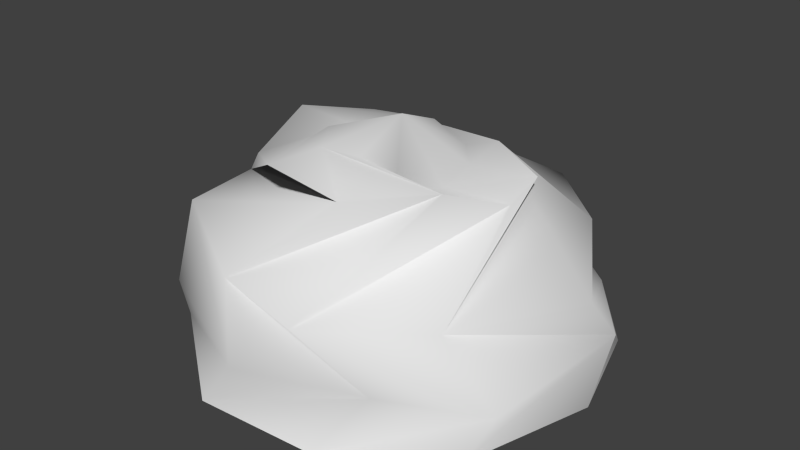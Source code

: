 # Source: Arbusto.blend  (saved by Blender 2.76.0; exported with 4.5.12 LTS)
import bpy
from mathutils import Matrix  # noqa: F401  (used for matrix-valued properties, if any)

bpy.ops.wm.read_factory_settings(use_empty=True)
scene = bpy.context.scene
scene.name = 'Scene'

# ---- collections
col_collection_1 = bpy.data.collections.new('Collection 1'); scene.collection.children.link(col_collection_1)

# ---- materials (node trees are filled in below, after node groups)
mat_materialarbusto = bpy.data.materials.new('MaterialArbusto')
mat_materialarbusto.alpha_threshold = 0.0
mat_materialarbusto.use_transparent_shadow = False
mat_materialarbusto.roughness = 0.5

# ---- material node trees

# ---- world
world_world = bpy.data.worlds.new('World'); scene.world = world_world
world_world.color = (0.05088, 0.05088, 0.05088)
world_world.use_sun_shadow = False
world_world.sun_shadow_jitter_overblur = 0.0
world_world.cycles.sampling_method = 'MANUAL'
world_world.cycles.sample_map_resolution = 256

# ---- meshes
me_arbusto = bpy.data.meshes.new('Arbusto')
me_arbusto.from_pydata([(-0.3169, -0.1648, 1.157), (-0.3498, 0.05314, 1.093), (-0.5988, -0.3941, 1.008), (-0.8576, 0.5546, 0.6796), (-1.227, -0.2419, 0.325), (-0.9065, 0.6827, -0.03517), (-0.2125, 0.2369, 1.118), (-0.6691, 0.006885, 1.136), (-0.2959, 0.9851, 0.6976), (-1.044, 0.4546, 0.2232), (-0.3136, 1.165, 0.04672), (-0.01657, 0.3223, 1.125), (-0.5038, 0.4012, 1.034), (0.3337, 1.066, 0.6545), (-0.5196, 1.068, 0.3563), (0.402, 1.105, 0.03644), (0.2023, 0.3082, 1.042), (-0.1614, 0.6092, 0.9593), (0.8273, 0.5604, 0.72), (0.1441, 1.19, 0.3962), (0.981, 0.6826, -0.01196), (0.3608, 0.1302, 1.038), (0.2592, 0.5229, 1.009), (1.179, -0.004897, 0.609), (0.7697, 0.8305, 0.2203), (1.202, 0.001965, 0.03557), (0.3983, -0.1302, 1.017), (0.6206, 0.347, 0.9712), (0.8305, -0.683, 0.6345), (1.189, 0.2397, 0.3282), (0.981, -0.7014, 0.02419), (0.2915, -0.3584, 1.061), (0.7248, -0.04495, 0.9947), (0.3066, -1.101, 0.6526), (1.056, -0.5662, 0.224), (0.402, -1.111, 0.03116), (0.07037, -0.3616, 1.159), (0.5918, -0.3941, 1.137), (-0.272, -0.9528, 0.6353), (0.6063, -0.9263, 0.3276), (-0.3278, -1.116, -0.0135), (0.03453, -0.003122, 1.266), (-0.1835, -0.3546, 1.142), (0.2083, -0.6756, 1.085), (-0.9027, -0.6047, 0.7266), (-0.1251, -1.101, 0.2635), (-0.9149, -0.6787, 0.0567), (-0.2426, -0.6651, 1.136), (-1.102, 0.001964, 0.6366), (-0.7923, -0.8266, 0.3798), (-1.202, 0.001964, 0.01162)], [], [(3, 2, 7, 8), (4, 3, 8, 9), (5, 4, 9, 10), (2, 1, 6, 7), (10, 9, 14, 15), (7, 6, 11, 12), (8, 7, 12, 13), (9, 8, 13, 14), (15, 14, 19, 20), (12, 11, 16, 17), (13, 12, 17, 18), (14, 13, 18, 19), (19, 18, 23, 24), (20, 19, 24, 25), (17, 16, 21, 22), (18, 17, 22, 23), (24, 23, 28, 29), (25, 24, 29, 30), (22, 21, 26, 27), (23, 22, 27, 28), (28, 27, 32, 33), (29, 28, 33, 34), (30, 29, 34, 35), (27, 26, 31, 32), (32, 31, 36, 37), (33, 32, 37, 38), (34, 33, 38, 39), (35, 34, 39, 40), (40, 39, 45, 46), (37, 36, 42, 43), (38, 37, 43, 44), (39, 38, 44, 45), (46, 45, 49, 50), (44, 43, 47, 48), (45, 44, 48, 49), (47, 0, 1, 2), (48, 47, 2, 3), (49, 48, 3, 4), (0, 41, 1), (50, 49, 4, 5), (1, 41, 6), (6, 41, 11), (11, 41, 16), (16, 41, 21), (21, 41, 26), (26, 41, 31), (31, 41, 36), (36, 41, 42), (42, 41, 0), (43, 42, 0, 47)])
me_arbusto.polygons.foreach_set('use_smooth', [True] * 50)
_uv = me_arbusto.uv_layers.new(name='UVMap')
_uv.uv.foreach_set('vector', [0.4376, 0.5343, 0.4699, 0.7738, 0.4611, 0.8681, 0.5076, 0.5452, 0.3915, 0.2815, 0.4376, 0.5343, 0.5076, 0.5452, 0.4144, 0.3344, 0.4315, 0.07631, 0.3915, 0.2815, 0.4144, 0.3344, 0.5054, 0.06594, 0.4699, 0.7738, 0.5009, 0.8367, 0.5181, 0.8545, 0.4611, 0.8681, 0.5054, 0.06594, 0.4144, 0.3344, 0.4797, 0.3048, 0.5947, 0.05837, 0.4611, 0.8681, 0.5181, 0.8545, 0.5425, 0.8601, 0.4817, 0.7932, 0.5076, 0.5452, 0.4611, 0.8681, 0.4817, 0.7932, 0.5862, 0.5135, 0.4144, 0.3344, 0.5076, 0.5452, 0.5862, 0.5135, 0.4797, 0.3048, 0.5947, 0.05837, 0.4797, 0.3048, 0.5625, 0.3307, 0.6669, 0.07244, 0.4817, 0.7932, 0.5425, 0.8601, 0.5698, 0.7989, 0.5244, 0.7379, 0.5862, 0.5135, 0.4817, 0.7932, 0.5244, 0.7379, 0.6478, 0.5661, 0.4797, 0.3048, 0.5862, 0.5135, 0.6478, 0.5661, 0.5625, 0.3307, 0.5625, 0.3307, 0.6478, 0.5661, 0.6916, 0.4803, 0.6406, 0.3354, 0.6669, 0.07244, 0.5625, 0.3307, 0.6406, 0.3354, 0.6945, 0.05774, 0.5244, 0.7379, 0.5698, 0.7989, 0.5896, 0.796, 0.5769, 0.7747, 0.6478, 0.5661, 0.5244, 0.7379, 0.5769, 0.7747, 0.6916, 0.4803, 0.6406, 0.3354, 0.6916, 0.4803, 0.6481, 0.5132, 0.6929, 0.3084, 0.6945, 0.05774, 0.6406, 0.3354, 0.6929, 0.3084, 0.6669, 0.07214, 0.5769, 0.7747, 0.5896, 0.796, 0.5942, 0.7805, 0.622, 0.7467, 0.6916, 0.4803, 0.5769, 0.7747, 0.622, 0.7467, 0.6481, 0.5132, 0.6481, 0.5132, 0.622, 0.7467, 0.635, 0.764, 0.5828, 0.5136, 0.6929, 0.3084, 0.6481, 0.5132, 0.5828, 0.5136, 0.6763, 0.3222, 0.6669, 0.07214, 0.6929, 0.3084, 0.6763, 0.3222, 0.5947, 0.05463, 0.622, 0.7467, 0.5942, 0.7805, 0.5809, 0.8131, 0.635, 0.764, 0.635, 0.764, 0.5809, 0.8131, 0.5533, 0.8849, 0.6184, 0.869, 0.5828, 0.5136, 0.635, 0.764, 0.6184, 0.869, 0.5106, 0.5359, 0.6763, 0.3222, 0.5828, 0.5136, 0.5106, 0.5359, 0.6202, 0.2935, 0.5947, 0.05463, 0.6763, 0.3222, 0.6202, 0.2935, 0.5037, 0.07668, 0.5037, 0.07668, 0.6202, 0.2935, 0.529, 0.3351, 0.4304, 0.07329, 0.6184, 0.869, 0.5533, 0.8849, 0.5217, 0.8727, 0.5705, 0.8304, 0.5106, 0.5359, 0.6184, 0.869, 0.5705, 0.8304, 0.4319, 0.5666, 0.6202, 0.2935, 0.5106, 0.5359, 0.4319, 0.5666, 0.529, 0.3351, 0.4304, 0.07329, 0.529, 0.3351, 0.4457, 0.3205, 0.3947, 0.04009, 0.4319, 0.5666, 0.5705, 0.8304, 0.5143, 0.8677, 0.4071, 0.5004, 0.529, 0.3351, 0.4319, 0.5666, 0.4071, 0.5004, 0.4457, 0.3205, 0.5143, 0.8677, 0.505, 0.8836, 0.5009, 0.8367, 0.4699, 0.7738, 0.4071, 0.5004, 0.5143, 0.8677, 0.4699, 0.7738, 0.4376, 0.5343, 0.4457, 0.3205, 0.4071, 0.5004, 0.4376, 0.5343, 0.3915, 0.2815, 0.505, 0.8836, 0.5489, 0.9639, 0.5009, 0.8367, 0.3947, 0.04009, 0.4457, 0.3205, 0.3915, 0.2815, 0.4315, 0.07631, 0.5009, 0.8367, 0.5489, 0.9639, 0.5181, 0.8545, 0.5181, 0.8545, 0.5489, 0.9639, 0.5425, 0.8601, 0.5425, 0.8601, 0.5489, 0.9639, 0.5698, 0.7989, 0.5698, 0.7989, 0.5489, 0.9639, 0.5896, 0.796, 0.5896, 0.796, 0.5489, 0.9639, 0.5942, 0.7805, 0.5942, 0.7805, 0.5489, 0.9639, 0.5809, 0.8131, 0.5809, 0.8131, 0.5489, 0.9639, 0.5533, 0.8849, 0.5533, 0.8849, 0.5489, 0.9639, 0.5217, 0.8727, 0.5217, 0.8727, 0.5489, 0.9639, 0.505, 0.8836, 0.5705, 0.8304, 0.5217, 0.8727, 0.505, 0.8836, 0.5143, 0.8677])
me_arbusto.materials.append(mat_materialarbusto)
me_arbusto.use_remesh_preserve_volume = False
me_arbusto.use_remesh_preserve_attributes = False
me_arbusto.use_mirror_vertex_groups = False
me_arbusto.update()

# ---- objects
ob_arbusto = bpy.data.objects.new('Arbusto', me_arbusto)

# ---- transforms, parenting, visibility, modifiers, constraints
ob_arbusto.location = (0.0, 0.0, 0.0)
ob_arbusto.lineart.crease_threshold = 0.0

# ---- collection membership
col_collection_1.objects.link(ob_arbusto)

# ---- scene / render settings (as saved in the file)
scene.frame_start = 1; scene.frame_end = 250; scene.frame_set(1)
scene.render.engine = 'BLENDER_EEVEE_NEXT'
scene.render.resolution_percentage = 50
scene.render.dither_intensity = 0.0
scene.cycles.use_denoising = False
scene.cycles.samples = 10
scene.cycles.sampling_pattern = 'TABULATED_SOBOL'
scene.cycles.light_sampling_threshold = 0.0
scene.cycles.use_adaptive_sampling = False
scene.cycles.use_light_tree = False
scene.cycles.blur_glossy = 0.0
scene.cycles.pixel_filter_type = 'GAUSSIAN'
scene.cycles.sample_clamp_indirect = 0.0
scene.view_settings.view_transform = 'Standard'
bpy.context.view_layer.update()

# ---- added for rendering (the .blend has no active camera and no usable light): camera, sun
cam_auto = bpy.data.cameras.new('AutoCamera')
cam_auto.lens = 50.0
cam_auto.sensor_width = 36.0
cam_auto.clip_end = 1000.0
ob_auto_camera = bpy.data.objects.new('AutoCamera', cam_auto)
scene.collection.objects.link(ob_auto_camera)
ob_auto_camera.location = (3.31226, -3.95255, 3.27516)
ob_auto_camera.rotation_euler = (1.09748, -7.21219e-08, 0.694738)
scene.camera = ob_auto_camera
light_auto_sun = bpy.data.lights.new('AutoSun', 'SUN')
light_auto_sun.energy = 3.0
light_auto_sun.angle = 0.0523599
ob_auto_sun = bpy.data.objects.new('AutoSun', light_auto_sun)
scene.collection.objects.link(ob_auto_sun)
ob_auto_sun.rotation_euler = (0.872665, 0.174533, 0.523599)
bpy.context.view_layer.update()
